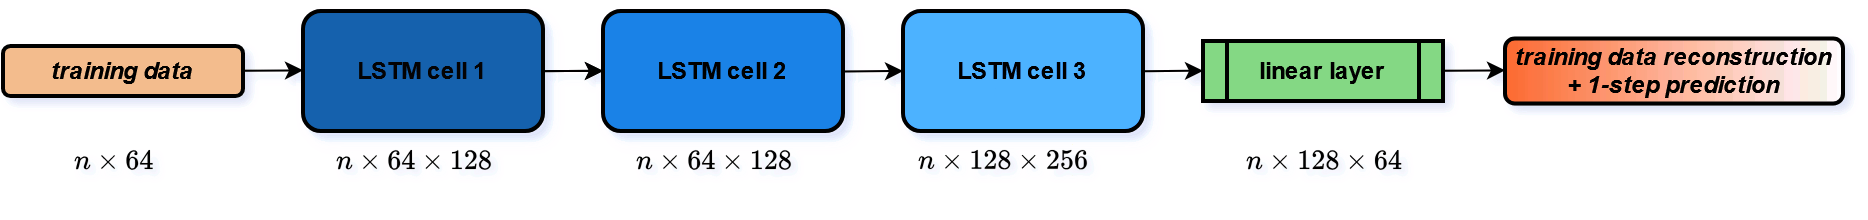

The diagram above was exported from draw.io. Its source (the exported page's mxGraphModel, read from the mxfile embedded in the PNG):
<mxGraphModel dx="989" dy="514" grid="1" gridSize="10" guides="1" tooltips="1" connect="1" arrows="1" fold="1" page="1" pageScale="1" pageWidth="827" pageHeight="1169" background="#000000" math="1" shadow="0">
  <root>
    <mxCell id="0" />
    <mxCell id="1" parent="0" />
    <mxCell id="_TFlGQ9hOAxOV_ASrypn-13" value="" style="edgeStyle=orthogonalEdgeStyle;rounded=0;orthogonalLoop=1;jettySize=auto;html=1;strokeColor=#FFFFFF;" parent="1" source="_TFlGQ9hOAxOV_ASrypn-1" target="_TFlGQ9hOAxOV_ASrypn-2" edge="1">
      <mxGeometry relative="1" as="geometry" />
    </mxCell>
    <mxCell id="_TFlGQ9hOAxOV_ASrypn-1" value="&lt;div&gt;&lt;font style=&quot;background-color: rgb(102, 178, 255);&quot; color=&quot;#fafafa&quot;&gt;&lt;b&gt;LSTM cell 1&lt;br&gt;&lt;/b&gt;&lt;/font&gt;&lt;/div&gt;" style="rounded=1;whiteSpace=wrap;html=1;shadow=1;fillColor=#66B2FF;strokeColor=#FFFFFF;strokeWidth=2;" parent="1" vertex="1">
      <mxGeometry x="180" y="170" width="120" height="60" as="geometry" />
    </mxCell>
    <mxCell id="_TFlGQ9hOAxOV_ASrypn-2" value="&lt;b&gt;&lt;font color=&quot;#ffffff&quot;&gt;LSTM cell 2&lt;/font&gt;&lt;/b&gt;" style="rounded=1;whiteSpace=wrap;html=1;shadow=1;strokeColor=#FFFFFF;strokeWidth=2;fillColor=#3399FF;" parent="1" vertex="1">
      <mxGeometry x="330" y="170" width="120" height="60" as="geometry" />
    </mxCell>
    <mxCell id="_TFlGQ9hOAxOV_ASrypn-3" value="&lt;b&gt;&lt;font color=&quot;#ffffff&quot;&gt;LSTM cell 3&lt;/font&gt;&lt;/b&gt;" style="rounded=1;whiteSpace=wrap;html=1;shadow=1;fillColor=#0068D1;strokeWidth=2;strokeColor=#FFFFFF;" parent="1" vertex="1">
      <mxGeometry x="480" y="170" width="120" height="60" as="geometry" />
    </mxCell>
    <mxCell id="_TFlGQ9hOAxOV_ASrypn-4" value="&lt;b&gt;&lt;font color=&quot;#ffffff&quot;&gt;linear layer&lt;/font&gt;&lt;/b&gt;" style="shape=process;whiteSpace=wrap;html=1;backgroundOutline=1;fillColor=#005700;strokeWidth=2;strokeColor=#FFFFFF;" parent="1" vertex="1">
      <mxGeometry x="630" y="185" width="120" height="30" as="geometry" />
    </mxCell>
    <mxCell id="_TFlGQ9hOAxOV_ASrypn-5" value="" style="endArrow=classic;html=1;rounded=0;entryX=0;entryY=0.5;entryDx=0;entryDy=0;strokeColor=#FFFFFF;" parent="1" target="_TFlGQ9hOAxOV_ASrypn-3" edge="1">
      <mxGeometry width="50" height="50" relative="1" as="geometry">
        <mxPoint x="450" y="200.25" as="sourcePoint" />
        <mxPoint x="490" y="199.75" as="targetPoint" />
      </mxGeometry>
    </mxCell>
    <mxCell id="_TFlGQ9hOAxOV_ASrypn-7" value="" style="endArrow=classic;html=1;rounded=0;entryX=0;entryY=0.5;entryDx=0;entryDy=0;strokeColor=#FFFFFF;" parent="1" edge="1">
      <mxGeometry width="50" height="50" relative="1" as="geometry">
        <mxPoint x="600" y="200.11" as="sourcePoint" />
        <mxPoint x="630" y="199.86" as="targetPoint" />
      </mxGeometry>
    </mxCell>
    <mxCell id="_TFlGQ9hOAxOV_ASrypn-8" value="" style="endArrow=classic;html=1;rounded=0;entryX=0;entryY=0.5;entryDx=0;entryDy=0;strokeColor=#FFFFFF;" parent="1" edge="1">
      <mxGeometry width="50" height="50" relative="1" as="geometry">
        <mxPoint x="300" y="200.11" as="sourcePoint" />
        <mxPoint x="330" y="199.86" as="targetPoint" />
      </mxGeometry>
    </mxCell>
    <mxCell id="_TFlGQ9hOAxOV_ASrypn-10" value="&lt;i&gt;&lt;b&gt;&lt;font color=&quot;#ffffff&quot;&gt;training data&lt;/font&gt;&lt;/b&gt;&lt;/i&gt;" style="rounded=1;whiteSpace=wrap;html=1;fillColor=#663300;strokeWidth=2;strokeColor=#FFFFFF;" parent="1" vertex="1">
      <mxGeometry x="30" y="187.5" width="120" height="25" as="geometry" />
    </mxCell>
    <mxCell id="_TFlGQ9hOAxOV_ASrypn-12" value="&lt;font color=&quot;#ffffff&quot;&gt;&lt;b&gt;&lt;i&gt;training data reconstruction + 1-step prediction&lt;/i&gt;&lt;/b&gt;&lt;/font&gt;" style="rounded=1;whiteSpace=wrap;html=1;fillColor=#F05E23;strokeWidth=2;strokeColor=#FFFFFF;fillStyle=auto;gradientColor=default;gradientDirection=east;" parent="1" vertex="1">
      <mxGeometry x="781" y="183.75" width="169" height="32.5" as="geometry" />
    </mxCell>
    <mxCell id="_TFlGQ9hOAxOV_ASrypn-14" value="" style="endArrow=classic;html=1;rounded=0;entryX=0;entryY=0.5;entryDx=0;entryDy=0;strokeColor=#FFFFFF;" parent="1" edge="1">
      <mxGeometry width="50" height="50" relative="1" as="geometry">
        <mxPoint x="150" y="199.91000000000003" as="sourcePoint" />
        <mxPoint x="180" y="199.66000000000003" as="targetPoint" />
      </mxGeometry>
    </mxCell>
    <mxCell id="_TFlGQ9hOAxOV_ASrypn-15" value="" style="endArrow=classic;html=1;rounded=0;entryX=0;entryY=0.5;entryDx=0;entryDy=0;strokeColor=#FFFFFF;" parent="1" edge="1">
      <mxGeometry width="50" height="50" relative="1" as="geometry">
        <mxPoint x="751" y="199.91000000000003" as="sourcePoint" />
        <mxPoint x="781" y="199.66000000000003" as="targetPoint" />
      </mxGeometry>
    </mxCell>
    <mxCell id="0PhHj7f7LGbpxb8Jl8z2-2" value="&lt;font style=&quot;font-size: 12px;&quot; color=&quot;#ffffff&quot;&gt;$$n \times 64$$&lt;/font&gt;" style="text;html=1;align=center;verticalAlign=middle;resizable=0;points=[];autosize=1;strokeColor=none;fillColor=none;fontStyle=1;fontSize=12;" vertex="1" parent="1">
      <mxGeometry x="30" y="230" width="110" height="30" as="geometry" />
    </mxCell>
    <mxCell id="0PhHj7f7LGbpxb8Jl8z2-3" value="&lt;font style=&quot;font-size: 12px;&quot; color=&quot;#ffffff&quot;&gt;$$n \times 64 \times 128 $$&lt;/font&gt;" style="text;html=1;align=center;verticalAlign=middle;resizable=0;points=[];autosize=1;strokeColor=none;fillColor=none;fontStyle=1;fontSize=12;" vertex="1" parent="1">
      <mxGeometry x="145" y="230" width="180" height="30" as="geometry" />
    </mxCell>
    <mxCell id="0PhHj7f7LGbpxb8Jl8z2-4" value="&lt;font style=&quot;font-size: 12px;&quot; color=&quot;#ffffff&quot;&gt;$$ n \times 64 \times 128$$&lt;/font&gt;" style="text;html=1;align=center;verticalAlign=middle;resizable=0;points=[];autosize=1;strokeColor=none;fillColor=none;fontStyle=1;fontSize=12;" vertex="1" parent="1">
      <mxGeometry x="295" y="230" width="180" height="30" as="geometry" />
    </mxCell>
    <mxCell id="0PhHj7f7LGbpxb8Jl8z2-5" value="&lt;font style=&quot;font-size: 12px;&quot; color=&quot;#ffffff&quot;&gt;$$n \times&amp;nbsp; 128 \times 256$$&lt;/font&gt;" style="text;html=1;align=center;verticalAlign=middle;resizable=0;points=[];autosize=1;strokeColor=none;fillColor=none;fontStyle=1;fontSize=12;" vertex="1" parent="1">
      <mxGeometry x="440" y="230" width="180" height="30" as="geometry" />
    </mxCell>
    <mxCell id="0PhHj7f7LGbpxb8Jl8z2-6" value="&lt;font style=&quot;font-size: 12px;&quot; color=&quot;#ffffff&quot;&gt;$$n \times 128 \times 64$$&lt;/font&gt;" style="text;html=1;align=center;verticalAlign=middle;resizable=0;points=[];autosize=1;strokeColor=none;fillColor=none;fontStyle=1;fontSize=12;" vertex="1" parent="1">
      <mxGeometry x="605" y="230" width="170" height="30" as="geometry" />
    </mxCell>
  </root>
</mxGraphModel>